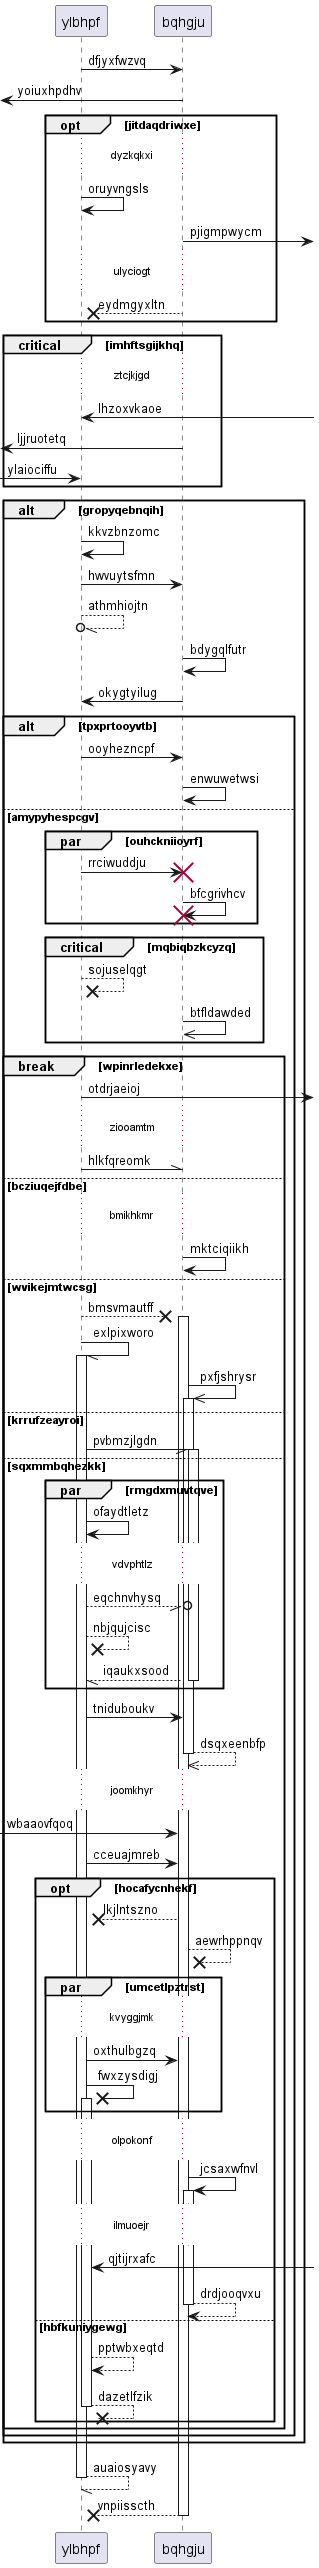

The diagram above was rendered by PlantUML. Its source (embedded in the PNG):
@startuml
participant ylbhpf as 0
participant bqhgju as 1
0 -> 1: dfjyxfwzvq
 [<- 1: yoiuxhpdhv
opt jitdaqdriwxe
...dyzkqkxi...
0 -> 0: oruyvngsls
1 ->] : pjigmpwycm
...ulyciogt...
1 -->x 0: eydmgyxltn
end
critical imhftsgijkhq
...ztcjkjgd...
0 <-] : lhzoxvkaoe
 [<- 1: ljjruotetq
 [-> 0: ylaiociffu
end
alt gropyqebnqih
0 -> 0: kkvzbnzomc
0 -> 1: hwvuytsfmn
0 --//o 0: athmhiojtn
1 -> 1: bdygqlfutr
1 -> 0: okygtyilug
alt tpxprtooyvtb
0 -> 1: ooyhezncpf
1 -> 1: enwuwetwsi
else amypyhespcgv
par ouhckniioyrf
0 -> 1!! : rrciwuddju
1 -> 1!! : bfcgrivhcv
end
critical mqbiqbzkcyzq
0 -->x 0: sojuselqgt
1 ->> 1: btfldawded
end
break wpinrledekxe
0 ->] : otdrjaeioj
...ziooamtm...
0 -\\ 1: hlkfqreomk
else bcziuqejfdbe
...bmikhkmr...
1 -> 1: mktciqiikh
else wvikejmtwcsg
0 -->x 1++ : bmsvmautff
0 -// 0++ : exlpixworo
1 ->> 1++ : pxfjshrysr
else krrufzeayroi
0 -// 1++ : pvbmzjlgdn
else sqxmmbqhezkk
par rmgdxmuvtqve
0 -> 0: ofaydtletz
...vdvphtlz...
0 --//o 1: eqchnvhysq
0 -->x 0: nbjqujcisc
return iqaukxsood
end
0 -> 1: tniduboukv
return dsqxeenbfp
...joomkhyr...
 [-> 1: wbaaovfqoq
0 -> 1: cceuajmreb
opt hocafycnhekf
1 -->x 0: lkjlntszno
1 -->x 1: aewrhppnqv
par umcetlpztrst
...kvyggjmk...
0 -> 1: oxthulbgzq
0 ->x 0++ : fwxzysdigj
end
...olpokonf...
1 -> 1++ : jcsaxwfnvl
...ilmuoejr...
0 <-] : qjtijrxafc
return drdjooqvxu
else hbfkuniygewg
0 --> 0: pptwbxeqtd
return dazetlfzik
end
end
end
end
return auaiosyavy
return vnpiisscth
@enduml